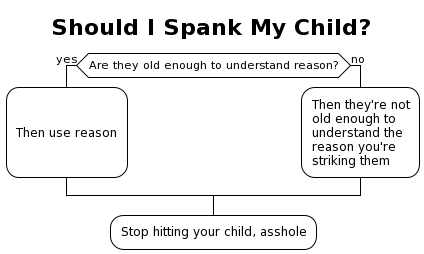

The diagram above was rendered by PlantUML. Its source (embedded in the PNG):
@startuml
!theme plain
skinparam ConditionEndStyle hline
skinparam ArrowHeadColor none

title Should I Spank My Child?
if (Are they old enough to understand reason?) then (yes)
  :

Then use reason

;
else (no)
  :Then they're not 
old enough to 
understand the 
reason you're
striking them;
endif
:Stop hitting your child, asshole;
@enduml